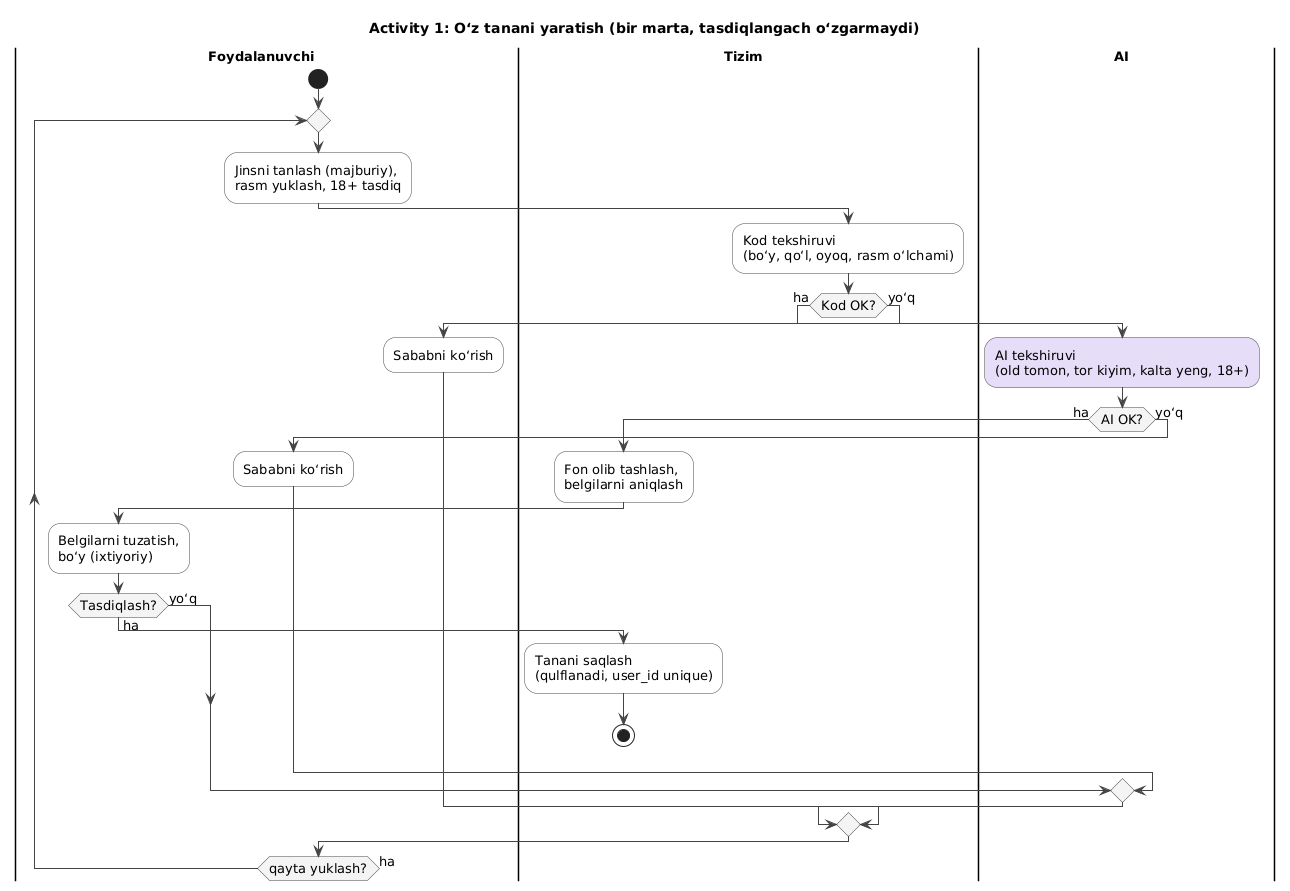

The diagram above was rendered by PlantUML. Its source (embedded in the PNG):
@startuml
!include _style.puml
title Activity 1: Oʻz tanani yaratish (bir marta, tasdiqlangach oʻzgarmaydi)

|Foydalanuvchi|
start
repeat
  :Jinsni tanlash (majburiy),\nrasm yuklash, 18+ tasdiq;
  |Tizim|
  :Kod tekshiruvi\n(boʻy, qoʻl, oyoq, rasm oʻlchami);
  if (Kod OK?) then (ha)
    |AI|
    #E6DDF8:AI tekshiruvi\n(old tomon, tor kiyim, kalta yeng, 18+);
    if (AI OK?) then (ha)
      |Tizim|
      :Fon olib tashlash,\nbelgilarni aniqlash;
      |Foydalanuvchi|
      :Belgilarni tuzatish,\nboʻy (ixtiyoriy);
      if (Tasdiqlash?) then (ha)
        |Tizim|
        :Tanani saqlash\n(qulflanadi, user_id unique);
        stop
      else (yoʻq)
      endif
    else (yoʻq)
      |Foydalanuvchi|
      :Sababni koʻrish;
    endif
  else (yoʻq)
    |Foydalanuvchi|
    :Sababni koʻrish;
  endif
repeat while (qayta yuklash?) is (ha)
@enduml